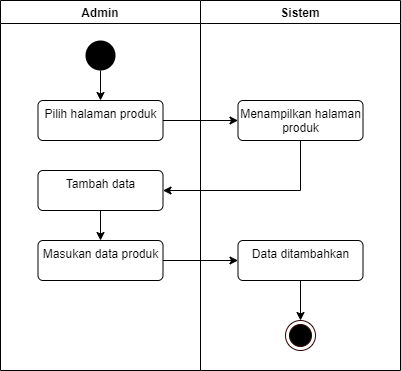

The diagram above was exported from draw.io. Its source (the exported page's mxGraphModel, read from the mxfile embedded in the PNG):
<mxGraphModel dx="1038" dy="523" grid="1" gridSize="10" guides="1" tooltips="1" connect="1" arrows="1" fold="1" page="1" pageScale="1" pageWidth="827" pageHeight="1169" math="0" shadow="0">
  <root>
    <mxCell id="0" />
    <mxCell id="1" parent="0" />
    <mxCell id="ZHUhwsxuq3rnonvQ1H8C-14" value="Admin" style="swimlane;startSize=23;" vertex="1" parent="1">
      <mxGeometry x="90" y="40" width="200" height="370" as="geometry" />
    </mxCell>
    <mxCell id="ZHUhwsxuq3rnonvQ1H8C-18" style="edgeStyle=orthogonalEdgeStyle;rounded=0;orthogonalLoop=1;jettySize=auto;html=1;entryX=0.5;entryY=0;entryDx=0;entryDy=0;" edge="1" parent="ZHUhwsxuq3rnonvQ1H8C-14" source="ZHUhwsxuq3rnonvQ1H8C-16" target="ZHUhwsxuq3rnonvQ1H8C-17">
      <mxGeometry relative="1" as="geometry" />
    </mxCell>
    <mxCell id="ZHUhwsxuq3rnonvQ1H8C-16" value="" style="ellipse;fillColor=#000000;strokeColor=none;" vertex="1" parent="ZHUhwsxuq3rnonvQ1H8C-14">
      <mxGeometry x="85" y="40" width="30" height="30" as="geometry" />
    </mxCell>
    <mxCell id="ZHUhwsxuq3rnonvQ1H8C-17" value="Pilih halaman produk" style="html=1;align=center;verticalAlign=top;rounded=1;absoluteArcSize=1;arcSize=10;dashed=0;" vertex="1" parent="ZHUhwsxuq3rnonvQ1H8C-14">
      <mxGeometry x="37.5" y="100" width="125" height="40" as="geometry" />
    </mxCell>
    <mxCell id="ZHUhwsxuq3rnonvQ1H8C-34" style="edgeStyle=orthogonalEdgeStyle;rounded=0;orthogonalLoop=1;jettySize=auto;html=1;" edge="1" parent="ZHUhwsxuq3rnonvQ1H8C-14" source="ZHUhwsxuq3rnonvQ1H8C-21" target="ZHUhwsxuq3rnonvQ1H8C-23">
      <mxGeometry relative="1" as="geometry" />
    </mxCell>
    <mxCell id="ZHUhwsxuq3rnonvQ1H8C-21" value="Tambah data" style="html=1;align=center;verticalAlign=top;rounded=1;absoluteArcSize=1;arcSize=10;dashed=0;" vertex="1" parent="ZHUhwsxuq3rnonvQ1H8C-14">
      <mxGeometry x="37.5" y="170" width="125" height="40" as="geometry" />
    </mxCell>
    <mxCell id="ZHUhwsxuq3rnonvQ1H8C-23" value="Masukan data produk" style="html=1;align=center;verticalAlign=top;rounded=1;absoluteArcSize=1;arcSize=10;dashed=0;" vertex="1" parent="ZHUhwsxuq3rnonvQ1H8C-14">
      <mxGeometry x="37.5" y="240" width="125" height="40" as="geometry" />
    </mxCell>
    <mxCell id="ZHUhwsxuq3rnonvQ1H8C-15" value="Sistem" style="swimlane;" vertex="1" parent="1">
      <mxGeometry x="290" y="40" width="200" height="370" as="geometry" />
    </mxCell>
    <mxCell id="ZHUhwsxuq3rnonvQ1H8C-19" value="Menampilkan halaman&lt;br&gt;produk" style="html=1;align=center;verticalAlign=top;rounded=1;absoluteArcSize=1;arcSize=10;dashed=0;" vertex="1" parent="ZHUhwsxuq3rnonvQ1H8C-15">
      <mxGeometry x="37.5" y="100" width="125" height="40" as="geometry" />
    </mxCell>
    <mxCell id="ZHUhwsxuq3rnonvQ1H8C-33" style="edgeStyle=orthogonalEdgeStyle;rounded=0;orthogonalLoop=1;jettySize=auto;html=1;" edge="1" parent="ZHUhwsxuq3rnonvQ1H8C-15" source="ZHUhwsxuq3rnonvQ1H8C-28" target="ZHUhwsxuq3rnonvQ1H8C-32">
      <mxGeometry relative="1" as="geometry" />
    </mxCell>
    <mxCell id="ZHUhwsxuq3rnonvQ1H8C-28" value="Data ditambahkan" style="html=1;align=center;verticalAlign=top;rounded=1;absoluteArcSize=1;arcSize=10;dashed=0;" vertex="1" parent="ZHUhwsxuq3rnonvQ1H8C-15">
      <mxGeometry x="37.5" y="240" width="125" height="40" as="geometry" />
    </mxCell>
    <mxCell id="ZHUhwsxuq3rnonvQ1H8C-32" value="" style="ellipse;html=1;shape=endState;fillColor=#000000;strokeColor=#330000;" vertex="1" parent="ZHUhwsxuq3rnonvQ1H8C-15">
      <mxGeometry x="85" y="320" width="30" height="30" as="geometry" />
    </mxCell>
    <mxCell id="ZHUhwsxuq3rnonvQ1H8C-20" style="edgeStyle=orthogonalEdgeStyle;rounded=0;orthogonalLoop=1;jettySize=auto;html=1;" edge="1" parent="1" source="ZHUhwsxuq3rnonvQ1H8C-17" target="ZHUhwsxuq3rnonvQ1H8C-19">
      <mxGeometry relative="1" as="geometry" />
    </mxCell>
    <mxCell id="ZHUhwsxuq3rnonvQ1H8C-22" style="edgeStyle=orthogonalEdgeStyle;rounded=0;orthogonalLoop=1;jettySize=auto;html=1;entryX=1;entryY=0.5;entryDx=0;entryDy=0;" edge="1" parent="1" source="ZHUhwsxuq3rnonvQ1H8C-19" target="ZHUhwsxuq3rnonvQ1H8C-21">
      <mxGeometry relative="1" as="geometry">
        <Array as="points">
          <mxPoint x="390" y="230" />
        </Array>
      </mxGeometry>
    </mxCell>
    <mxCell id="ZHUhwsxuq3rnonvQ1H8C-35" style="edgeStyle=orthogonalEdgeStyle;rounded=0;orthogonalLoop=1;jettySize=auto;html=1;" edge="1" parent="1" source="ZHUhwsxuq3rnonvQ1H8C-23" target="ZHUhwsxuq3rnonvQ1H8C-28">
      <mxGeometry relative="1" as="geometry" />
    </mxCell>
  </root>
</mxGraphModel>